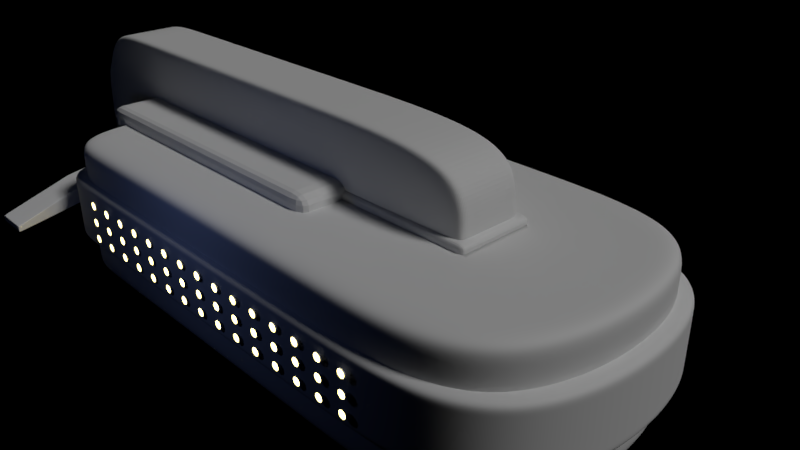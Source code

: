 # Source: Spaceship.blend  (saved by Blender 2.79.0; exported with 4.5.12 LTS)
import bpy
from mathutils import Matrix  # noqa: F401  (used for matrix-valued properties, if any)

bpy.ops.wm.read_factory_settings(use_empty=True)
scene = bpy.context.scene
scene.name = 'Scene'

# ---- collections
col_collection_1 = bpy.data.collections.new('Collection 1'); scene.collection.children.link(col_collection_1)

# ---- materials (node trees are filled in below, after node groups)
mat_hull_detail = bpy.data.materials.new('Hull.Detail')
mat_hull_detail.alpha_threshold = 0.0
mat_hull_detail.roughness = 0.5
mat_light_window = bpy.data.materials.new('Light.Window')
mat_light_window.alpha_threshold = 0.0
mat_light_window.roughness = 0.5

# ---- material node trees
mat_hull_detail.use_nodes = True; mat_hull_detail.node_tree.nodes.clear()
_N = mat_hull_detail.node_tree.nodes; _L = mat_hull_detail.node_tree.links
n0 = _N.new('ShaderNodeOutputMaterial'); n0.name = 'Material Output'; n0.location = (300, 300)
n1 = _N.new('ShaderNodeBsdfDiffuse'); n1.name = 'Diffuse BSDF'; n1.location = (10, 300)
_L.new(n1.outputs[0], n0.inputs[0])
n0.is_active_output = True
mat_light_window.use_nodes = True; mat_light_window.node_tree.nodes.clear()
_N = mat_light_window.node_tree.nodes; _L = mat_light_window.node_tree.links
n0 = _N.new('ShaderNodeOutputMaterial'); n0.name = 'Material Output'; n0.location = (300, 300)
n1 = _N.new('ShaderNodeEmission'); n1.name = 'Emission'; n1.location = (10, 300)
n1.inputs[0].default_value = (0.8, 0.6383, 0.2102, 1.0)
n1.inputs[1].default_value = 10.0
_L.new(n1.outputs[0], n0.inputs[0])
n0.is_active_output = True

# ---- world
world_world = bpy.data.worlds.new('World'); scene.world = world_world
world_world.color = (0.0, 0.0, 0.0)
world_world.use_sun_shadow = False
world_world.sun_shadow_jitter_overblur = 0.0
world_world.cycles.sampling_method = 'MANUAL'

# ---- cameras
cam_camera = bpy.data.cameras.new('Camera')
cam_camera.clip_end = 100.0
cam_camera.lens = 35.0
cam_camera.sensor_width = 32.0
cam_camera.sensor_height = 18.0
cam_camera.ortho_scale = 7.314
cam_camera.dof.focus_distance = 0.0

# ---- lights
light_point = bpy.data.lights.new('Point', 'POINT')
light_point.color = (0.2806, 0.4128, 1.0)
light_point.transmission_factor = 0.0
light_point.shadow_buffer_clip_start = 0.5
light_point.shadow_soft_size = 0.1
light_point.shadow_maximum_resolution = 0.006
light_point.use_absolute_resolution = True
light_lamp = bpy.data.lights.new('Lamp', 'SUN')
light_lamp.transmission_factor = 0.0
light_lamp.cutoff_distance = 30.0
light_lamp.angle = 0.1993
light_lamp.energy = 1.0
light_lamp.shadow_buffer_clip_start = 1.001
light_lamp.shadow_soft_size = 0.1
light_lamp.shadow_cascade_max_distance = 1000.0

# ---- meshes
me_cube_006 = bpy.data.meshes.new('Cube.006')
me_cube_006.from_pydata([(-0.3212, -0.69, -0.1814), (-0.3212, -0.69, 0.1814), (-0.3212, 0.69, -0.1814), (-0.3212, 0.69, 0.1814), (0.3212, -0.69, -0.1814), (0.3212, -0.69, 0.1814), (0.3212, 0.69, -0.1814), (0.3212, 0.69, 0.1814)], [], [(0, 1, 3, 2), (2, 3, 7, 6), (6, 7, 5, 4), (4, 5, 1, 0), (2, 6, 4, 0), (7, 3, 1, 5)])
me_cube_006.use_remesh_preserve_volume = False
me_cube_006.use_remesh_preserve_attributes = False
me_cube_006.use_mirror_vertex_groups = False
me_cube_006.update()
me_cube_005 = bpy.data.meshes.new('Cube.005')
me_cube_005.from_pydata([(-0.2359, -3.0, -0.01203), (-0.2359, -3.0, 0.01203), (0.1978, -3.0, -0.01203), (0.1978, -3.0, 0.01203), (-1.25, -0.6, -0.125), (-0.835, -1.8, -0.125), (-0.835, -1.8, 0.125), (-1.25, -0.6, 0.125), (-0.335, -1.8, -0.125), (-0.75, -0.6, -0.125), (-0.75, -0.6, 0.125), (-0.335, -1.8, 0.125), (-0.269, -3.0, -0.04518), (-0.269, -3.0, 0.04518), (0.231, -3.0, 0.04518), (0.231, -3.0, -0.04518), (-1.25, -1.192e-07, -0.125), (-1.25, 1.192e-07, 0.125), (-0.75, 1.192e-07, -0.125), (-0.75, -1.192e-07, 0.125)], [], [(8, 11, 14, 15), (2, 3, 1, 0), (5, 8, 15, 12), (11, 6, 13, 14), (19, 17, 7, 10), (10, 7, 6, 11), (16, 18, 9, 4), (4, 9, 8, 5), (18, 19, 10, 9), (9, 10, 11, 8), (12, 13, 6, 5), (5, 6, 7, 4), (0, 1, 13, 12), (3, 2, 15, 14), (2, 0, 12, 15), (1, 3, 14, 13), (4, 7, 17, 16)])
me_cube_005.use_remesh_preserve_volume = False
me_cube_005.use_remesh_preserve_attributes = False
me_cube_005.use_mirror_vertex_groups = False
me_cube_005.update()
me_cylinder = bpy.data.meshes.new('Cylinder')
me_cylinder.from_pydata([(0.0, 0.00625, 0.0625), (-2.663e-09, -0.00625, 0.05553), (0.01219, 0.00625, 0.0613), (0.01083, -0.00625, 0.05446), (0.02392, 0.00625, 0.05774), (0.02125, -0.00625, 0.0513), (0.03472, 0.00625, 0.05197), (0.03085, -0.00625, 0.04617), (0.04419, 0.00625, 0.04419), (0.03926, -0.00625, 0.03926), (0.05197, 0.00625, 0.03472), (0.04617, -0.00625, 0.03085), (0.05774, 0.00625, 0.02392), (0.0513, -0.00625, 0.02125), (0.0613, 0.00625, 0.01219), (0.05446, -0.00625, 0.01083), (0.0625, 0.00625, 7.451e-09), (0.05553, -0.00625, 9.163e-10), (0.0613, 0.00625, -0.01219), (0.05446, -0.00625, -0.01083), (0.05774, 0.00625, -0.02392), (0.0513, -0.00625, -0.02125), (0.05197, 0.00625, -0.03472), (0.04617, -0.00625, -0.03085), (0.04419, 0.00625, -0.04419), (0.03926, -0.00625, -0.03926), (0.03472, 0.00625, -0.05197), (0.03085, -0.00625, -0.04617), (0.02392, 0.00625, -0.05774), (0.02125, -0.00625, -0.0513), (0.01219, 0.00625, -0.0613), (0.01083, -0.00625, -0.05446), (-2.037e-08, 0.00625, -0.0625), (-1.82e-08, -0.00625, -0.05553), (-0.01219, 0.00625, -0.0613), (-0.01083, -0.00625, -0.05446), (-0.02392, 0.00625, -0.05774), (-0.02125, -0.00625, -0.0513), (-0.03472, 0.00625, -0.05197), (-0.03085, -0.00625, -0.04617), (-0.04419, 0.00625, -0.04419), (-0.03926, -0.00625, -0.03926), (-0.05197, 0.00625, -0.03472), (-0.04617, -0.00625, -0.03085), (-0.05774, 0.00625, -0.02392), (-0.0513, -0.00625, -0.02125), (-0.0613, 0.00625, -0.01219), (-0.05446, -0.00625, -0.01083), (-0.0625, 0.00625, 6.308e-08), (-0.05553, -0.00625, 5.125e-08), (-0.0613, 0.00625, 0.01219), (-0.05446, -0.00625, 0.01083), (-0.05774, 0.00625, 0.02392), (-0.0513, -0.00625, 0.02125), (-0.05197, 0.00625, 0.03472), (-0.04617, -0.00625, 0.03085), (-0.04419, 0.00625, 0.04419), (-0.03926, -0.00625, 0.03926), (-0.03472, 0.00625, 0.05197), (-0.03085, -0.00625, 0.04617), (-0.02392, 0.00625, 0.05774), (-0.02125, -0.00625, 0.0513), (-0.01219, 0.00625, 0.0613), (-0.01083, -0.00625, 0.05446), (0.01219, -0.00625, 0.0613), (0.0, -0.00625, 0.0625), (0.02392, -0.00625, 0.05774), (0.03472, -0.00625, 0.05197), (0.04419, -0.00625, 0.04419), (0.05197, -0.00625, 0.03472), (0.05774, -0.00625, 0.02392), (0.0613, -0.00625, 0.01219), (0.0625, -0.00625, 1.987e-09), (0.0613, -0.00625, -0.01219), (0.05774, -0.00625, -0.02392), (0.05197, -0.00625, -0.03472), (0.04419, -0.00625, -0.04419), (0.03472, -0.00625, -0.05197), (0.02392, -0.00625, -0.05774), (0.01219, -0.00625, -0.0613), (-2.037e-08, -0.00625, -0.0625), (-0.01219, -0.00625, -0.0613), (-0.02392, -0.00625, -0.05774), (-0.03472, -0.00625, -0.05197), (-0.04419, -0.00625, -0.04419), (-0.05197, -0.00625, -0.03472), (-0.05774, -0.00625, -0.02392), (-0.0613, -0.00625, -0.01219), (-0.0625, -0.00625, 5.762e-08), (-0.0613, -0.00625, 0.01219), (-0.05774, -0.00625, 0.02392), (-0.05197, -0.00625, 0.03472), (-0.04419, -0.00625, 0.04419), (-0.03472, -0.00625, 0.05197), (-0.02392, -0.00625, 0.05774), (-0.01219, -0.00625, 0.0613), (0.01083, 0.0002958, 0.05446), (-2.663e-09, 0.0002958, 0.05553), (0.02125, 0.0002958, 0.0513), (0.03085, 0.0002958, 0.04617), (0.03926, 0.0002958, 0.03926), (0.04617, 0.0002958, 0.03085), (0.0513, 0.0002958, 0.02125), (0.05446, 0.0002958, 0.01083), (0.05553, 0.0002958, 9.386e-10), (0.05446, 0.0002958, -0.01083), (0.0513, 0.0002958, -0.02125), (0.04617, 0.0002958, -0.03085), (0.03926, 0.0002958, -0.03926), (0.03085, 0.0002958, -0.04617), (0.02125, 0.0002958, -0.0513), (0.01083, 0.0002958, -0.05446), (-1.82e-08, 0.0002958, -0.05553), (-0.01083, 0.0002958, -0.05446), (-0.02125, 0.0002958, -0.0513), (-0.03085, 0.0002958, -0.04617), (-0.03926, 0.0002958, -0.03926), (-0.04617, 0.0002958, -0.03085), (-0.0513, 0.0002958, -0.02125), (-0.05446, 0.0002958, -0.01083), (-0.05553, 0.0002958, 5.127e-08), (-0.05446, 0.0002958, 0.01083), (-0.0513, 0.0002958, 0.02125), (-0.04617, 0.0002958, 0.03085), (-0.03926, 0.0002958, 0.03926), (-0.03085, 0.0002958, 0.04617), (-0.02125, 0.0002958, 0.0513), (-0.01083, 0.0002958, 0.05446)], [], [(0, 65, 64, 2), (2, 64, 66, 4), (4, 66, 67, 6), (6, 67, 68, 8), (8, 68, 69, 10), (10, 69, 70, 12), (12, 70, 71, 14), (14, 71, 72, 16), (16, 72, 73, 18), (18, 73, 74, 20), (20, 74, 75, 22), (22, 75, 76, 24), (24, 76, 77, 26), (26, 77, 78, 28), (28, 78, 79, 30), (30, 79, 80, 32), (32, 80, 81, 34), (34, 81, 82, 36), (36, 82, 83, 38), (38, 83, 84, 40), (40, 84, 85, 42), (42, 85, 86, 44), (44, 86, 87, 46), (46, 87, 88, 48), (48, 88, 89, 50), (50, 89, 90, 52), (52, 90, 91, 54), (54, 91, 92, 56), (56, 92, 93, 58), (58, 93, 94, 60), (15, 13, 102, 103), (60, 94, 95, 62), (62, 95, 65, 0), (0, 2, 4, 6, 8, 10, 12, 14, 16, 18, 20, 22, 24, 26, 28, 30, 32, 34, 36, 38, 40, 42, 44, 46, 48, 50, 52, 54, 56, 58, 60, 62), (1, 3, 64, 65), (3, 5, 66, 64), (5, 7, 67, 66), (7, 9, 68, 67), (9, 11, 69, 68), (11, 13, 70, 69), (13, 15, 71, 70), (15, 17, 72, 71), (17, 19, 73, 72), (19, 21, 74, 73), (21, 23, 75, 74), (23, 25, 76, 75), (25, 27, 77, 76), (27, 29, 78, 77), (29, 31, 79, 78), (31, 33, 80, 79), (33, 35, 81, 80), (35, 37, 82, 81), (37, 39, 83, 82), (39, 41, 84, 83), (41, 43, 85, 84), (43, 45, 86, 85), (45, 47, 87, 86), (47, 49, 88, 87), (49, 51, 89, 88), (51, 53, 90, 89), (53, 55, 91, 90), (55, 57, 92, 91), (57, 59, 93, 92), (59, 61, 94, 93), (61, 63, 95, 94), (63, 1, 65, 95), (96, 97, 127, 126, 125, 124, 123, 122, 121, 120, 119, 118, 117, 116, 115, 114, 113, 112, 111, 110, 109, 108, 107, 106, 105, 104, 103, 102, 101, 100, 99, 98), (43, 41, 116, 117), (17, 15, 103, 104), (45, 43, 117, 118), (19, 17, 104, 105), (47, 45, 118, 119), (21, 19, 105, 106), (49, 47, 119, 120), (23, 21, 106, 107), (51, 49, 120, 121), (25, 23, 107, 108), (53, 51, 121, 122), (27, 25, 108, 109), (55, 53, 122, 123), (29, 27, 109, 110), (3, 1, 97, 96), (57, 55, 123, 124), (31, 29, 110, 111), (5, 3, 96, 98), (59, 57, 124, 125), (33, 31, 111, 112), (7, 5, 98, 99), (61, 59, 125, 126), (35, 33, 112, 113), (9, 7, 99, 100), (63, 61, 126, 127), (37, 35, 113, 114), (11, 9, 100, 101), (1, 63, 127, 97), (39, 37, 114, 115), (13, 11, 101, 102), (41, 39, 115, 116)])
me_cylinder.polygons.foreach_set('material_index', [0, 0, 0, 0, 0, 0, 0, 0, 0, 0, 0, 0, 0, 0, 0, 0, 0, 0, 0, 0, 0, 0, 0, 0, 0, 0, 0, 0, 0, 0, 0, 0, 0, 0, 0, 0, 0, 0, 0, 0, 0, 0, 0, 0, 0, 0, 0, 0, 0, 0, 0, 0, 0, 0, 0, 0, 0, 0, 0, 0, 0, 0, 0, 0, 0, 0, 1, 0, 0, 0, 0, 0, 0, 0, 0, 0, 0, 0, 0, 0, 0, 0, 0, 0, 0, 0, 0, 0, 0, 0, 0, 0, 0, 0, 0, 0, 0, 0])
me_cylinder.materials.append(mat_hull_detail)
me_cylinder.materials.append(mat_light_window)
me_cylinder.use_remesh_preserve_volume = False
me_cylinder.use_remesh_preserve_attributes = False
me_cylinder.use_mirror_vertex_groups = False
me_cylinder.update()
me_cube_003 = bpy.data.meshes.new('Cube.003')
me_cube_003.from_pydata([(-1.0, -1.0, -1.0), (-1.0, -1.0, 1.0), (-1.0, 1.0, -1.0), (-1.0, 1.0, 1.0), (1.0, -1.0, -1.0), (1.0, -1.0, 1.0), (1.0, 1.0, -1.0), (1.0, 1.0, 1.0)], [], [(0, 1, 3, 2), (2, 3, 7, 6), (6, 7, 5, 4), (4, 5, 1, 0), (2, 6, 4, 0), (7, 3, 1, 5)])
me_cube_003.use_remesh_preserve_volume = False
me_cube_003.use_remesh_preserve_attributes = False
me_cube_003.use_mirror_vertex_groups = False
me_cube_003.update()
me_cube_002 = bpy.data.meshes.new('Cube.002')
me_cube_002.from_pydata([(-1.1, -1.1, -2.0), (-1.1, -1.1, 2.0), (-1.1, 1.1, -2.0), (-1.1, 1.1, 2.0), (1.1, -1.1, -2.0), (1.1, -1.1, 2.0), (1.1, 1.1, -2.0), (1.1, 1.1, 2.0)], [], [(0, 1, 3, 2), (2, 3, 7, 6), (6, 7, 5, 4), (4, 5, 1, 0), (2, 6, 4, 0), (7, 3, 1, 5)])
me_cube_002.use_remesh_preserve_volume = False
me_cube_002.use_remesh_preserve_attributes = False
me_cube_002.use_mirror_vertex_groups = False
me_cube_002.update()
me_cube_004 = bpy.data.meshes.new('Cube.004')
me_cube_004.from_pydata([(-4.0, -2.0, -1.0), (-4.0, -2.0, 1.0), (-4.0, 2.0, -1.0), (-4.0, 2.0, 1.0), (4.0, -2.0, -1.0), (4.0, -2.0, 1.0), (4.0, 2.0, -1.0), (4.0, 2.0, 1.0), (1.42, 2.0, -1.0), (1.42, 2.0, 1.0), (1.42, -2.0, -1.0), (1.42, -2.0, 1.0), (-3.835, 2.0, -1.0), (-3.835, -2.0, 1.0), (-3.835, 2.0, 1.0), (-3.835, -2.0, -1.0), (-4.0, -2.0, 0.9825), (-4.0, 2.0, 0.9825), (4.0, 2.0, 0.9825), (4.0, -2.0, 0.9825), (1.42, -2.0, 0.9825), (1.42, 2.0, 0.9825), (-3.835, 2.0, 0.9825), (-3.835, -2.0, 0.9825), (-4.0, 2.0, -0.9827), (4.0, 2.0, -0.9827), (4.0, -2.0, -0.9827), (1.42, -2.0, -0.9827), (1.42, 2.0, -0.9827), (-3.835, 2.0, -0.9827), (-3.835, -2.0, -0.9827), (-4.0, -2.0, -0.9827)], [], [(16, 1, 3, 17), (21, 9, 7, 18), (18, 7, 5, 19), (23, 13, 1, 16), (8, 6, 4, 10), (14, 3, 1, 13), (7, 9, 11, 5), (12, 8, 10, 15), (19, 5, 11, 20), (22, 14, 9, 21), (17, 3, 14, 22), (2, 12, 15, 0), (9, 14, 13, 11), (20, 11, 13, 23), (27, 20, 23, 30), (24, 17, 22, 29), (29, 22, 21, 28), (26, 19, 20, 27), (30, 23, 16, 31), (25, 18, 19, 26), (28, 21, 18, 25), (31, 16, 17, 24), (0, 31, 24, 2), (8, 28, 25, 6), (6, 25, 26, 4), (15, 30, 31, 0), (4, 26, 27, 10), (12, 29, 28, 8), (2, 24, 29, 12), (10, 27, 30, 15)])
me_cube_004.polygons.foreach_set('use_smooth', [True] * 30)
me_cube_004.use_remesh_preserve_volume = False
me_cube_004.use_remesh_preserve_attributes = False
me_cube_004.use_mirror_vertex_groups = False
me_cube_004.update()
me_cube_001 = bpy.data.meshes.new('Cube.001')
me_cube_001.from_pydata([(-3.671, 0.5005, -1.403), (-3.671, -0.4995, -1.403), (-3.671, 0.5005, 1.403), (-3.671, -0.4995, 1.403), (4.0, 0.5005, -2.0), (4.0, -0.4995, -2.0), (4.0, 0.5005, 2.0), (4.0, -0.4995, 2.0), (1.42, 0.5005, 2.0), (1.42, -0.4995, 2.0), (1.42, 0.5005, -2.0), (1.42, -0.4995, -2.0), (-3.643, 0.5005, 1.403), (-3.643, -0.4995, -1.403), (-3.643, -0.4995, 1.403), (-3.643, 0.5005, -1.403), (-3.671, -0.4554, -1.403), (-3.671, -0.4554, 1.403), (4.0, -0.4554, 2.0), (4.0, -0.4554, -2.0), (1.42, -0.4554, -2.0), (1.42, -0.4554, 2.0), (-3.643, -0.4554, 1.403), (-3.643, -0.4554, -1.403), (-3.671, 0.459, 1.403), (4.0, 0.459, 2.0), (4.0, 0.459, -2.0), (1.42, 0.459, -2.0), (1.42, 0.459, 2.0), (-3.643, 0.459, 1.403), (-3.643, 0.459, -1.403), (-3.671, 0.459, -1.403), (-3.671, 0.5005, 1.167), (-3.671, 0.5005, -1.167), (-3.671, -0.4995, -1.167), (-3.671, -0.4995, 1.167), (4.0, 0.5005, -1.167), (4.0, 0.5005, 1.167), (4.0, -0.4995, 1.167), (4.0, -0.4995, -1.167), (1.42, -0.4995, 1.167), (1.42, -0.4995, -1.167), (1.42, 0.5005, 1.167), (1.42, 0.5005, -1.167), (-3.643, 0.5005, 1.167), (-3.643, 0.5005, -1.167), (-3.643, -0.4995, 1.167), (-3.643, -0.4995, -1.167), (4.0, -0.4554, 1.167), (4.0, -0.4554, -1.167), (-4.01, -0.4554, -1.167), (-4.01, -0.4554, 1.167), (-4.01, 0.459, -1.167), (-4.01, 0.459, 1.167), (4.0, 0.459, 1.167), (4.0, 0.459, -1.167), (-2.517, -0.4995, 2.0), (-2.517, 0.5005, -2.0), (-2.517, 0.5005, 2.0), (-2.517, -0.4995, -2.0), (-2.517, -0.4554, -2.0), (-2.517, -0.4554, 2.0), (-2.517, 0.459, 2.0), (-2.517, 0.459, -2.0), (-2.517, -0.4995, 1.167), (-2.517, -0.4995, -1.167), (-2.517, 0.5005, 1.167), (-2.517, 0.5005, -1.167), (-3.372, 0.5005, 2.0), (-3.372, -0.4995, -2.0), (-3.372, -0.4554, -2.0), (-3.372, 0.459, -2.0), (-3.372, 0.5005, 1.167), (-3.372, 0.5005, -1.167), (-3.372, -0.4995, 2.0), (-3.372, 0.5005, -2.0), (-3.372, -0.4554, 2.0), (-3.372, 0.459, 2.0), (-3.372, -0.4995, 1.167), (-3.372, -0.4995, -1.167), (-3.671, 0.5005, 0.2869), (-3.671, -0.4995, 0.2869), (4.0, 0.5005, 0.2869), (4.0, -0.4995, 0.2869), (1.42, -0.4995, 0.2869), (1.42, 0.5005, 0.2869), (-3.643, 0.5005, 0.2869), (-3.643, -0.4995, 0.2869), (4.0, -0.4554, 0.2869), (-4.01, -0.4554, 0.2869), (-4.01, 0.459, 0.2869), (4.0, 0.459, 0.2869), (-2.517, 0.5005, 0.2869), (-2.517, -0.4995, 0.2869), (-3.372, 0.5005, 0.2869), (-3.372, -0.4995, 0.2869), (-3.671, 0.5005, -0.3425), (4.0, -0.4995, -0.3425), (1.42, -0.4995, -0.3425), (1.42, 0.5005, -0.3425), (-3.643, 0.5005, -0.3425), (-3.643, -0.4995, -0.3425), (4.0, -0.4554, -0.3425), (4.0, 0.459, -0.3425), (-2.517, 0.5005, -0.3425), (-2.517, -0.4995, -0.3425), (-3.372, 0.5005, -0.3425), (-3.372, -0.4995, -0.3425), (-3.671, -0.4995, -0.3425), (4.0, 0.5005, -0.3425), (-4.01, -0.4554, -0.3425), (-4.01, 0.459, -0.3425)], [], [(51, 35, 3, 17), (21, 9, 7, 18), (49, 39, 5, 19), (23, 13, 1, 16), (43, 36, 4, 10), (47, 34, 1, 13), (39, 41, 11, 5), (67, 43, 10, 57), (19, 5, 11, 20), (61, 56, 9, 21), (17, 3, 14, 22), (33, 45, 15, 0), (79, 47, 13, 69), (70, 69, 13, 23), (71, 70, 23, 30), (24, 17, 22, 29), (62, 61, 21, 28), (26, 19, 20, 27), (30, 23, 16, 31), (55, 49, 19, 26), (28, 21, 18, 25), (53, 51, 17, 24), (32, 53, 24, 2), (8, 28, 25, 6), (36, 55, 26, 4), (15, 30, 31, 0), (4, 26, 27, 10), (58, 62, 28, 8), (2, 24, 29, 12), (75, 71, 30, 15), (6, 25, 54, 37), (109, 103, 55, 36), (0, 31, 52, 33), (80, 90, 53, 32), (31, 16, 50, 52), (90, 89, 51, 53), (25, 18, 48, 54), (103, 102, 49, 55), (74, 14, 46, 78), (107, 101, 47, 79), (2, 12, 44, 32), (96, 100, 45, 33), (58, 8, 42, 66), (104, 99, 43, 67), (7, 9, 40, 38), (97, 98, 41, 39), (14, 3, 35, 46), (101, 108, 34, 47), (8, 6, 37, 42), (99, 109, 36, 43), (18, 7, 38, 48), (102, 97, 39, 49), (16, 1, 34, 50), (89, 81, 35, 51), (106, 104, 67, 73), (68, 58, 66, 72), (98, 105, 65, 41), (9, 56, 64, 40), (10, 27, 63, 57), (68, 77, 62, 58), (77, 76, 61, 62), (27, 20, 60, 63), (20, 11, 59, 60), (41, 65, 59, 11), (76, 74, 56, 61), (73, 67, 57, 75), (45, 73, 75, 15), (22, 14, 74, 76), (29, 22, 76, 77), (12, 29, 77, 68), (12, 68, 72, 44), (100, 106, 73, 45), (105, 107, 79, 65), (56, 74, 78, 64), (57, 63, 71, 75), (63, 60, 70, 71), (60, 59, 69, 70), (65, 79, 69, 59), (64, 78, 95, 93), (44, 72, 94, 86), (40, 64, 93, 84), (72, 66, 92, 94), (110, 108, 81, 89), (48, 38, 83, 88), (42, 37, 82, 85), (46, 35, 81, 87), (38, 40, 84, 83), (66, 42, 85, 92), (32, 44, 86, 80), (78, 46, 87, 95), (54, 48, 88, 91), (111, 110, 89, 90), (96, 111, 90, 80), (37, 54, 91, 82), (33, 52, 111, 96), (52, 50, 110, 111), (50, 34, 108, 110), (93, 95, 107, 105), (86, 94, 106, 100), (84, 93, 105, 98), (94, 92, 104, 106), (88, 83, 97, 102), (85, 82, 109, 99), (87, 81, 108, 101), (83, 84, 98, 97), (92, 85, 99, 104), (80, 86, 100, 96), (95, 87, 101, 107), (91, 88, 102, 103), (82, 91, 103, 109)])
me_cube_001.use_remesh_preserve_volume = False
me_cube_001.use_remesh_preserve_attributes = False
me_cube_001.use_mirror_vertex_groups = False
me_cube_001.update()
me_cube = bpy.data.meshes.new('Cube')
me_cube.from_pydata([(-4.0, -2.0, -1.0), (-4.0, -2.0, 1.0), (-4.0, 2.0, -1.0), (-4.0, 2.0, 1.0), (4.0, -2.0, -1.0), (4.0, -2.0, 1.0), (4.0, 2.0, -1.0), (4.0, 2.0, 1.0), (1.42, 2.0, -1.0), (1.42, 2.0, 1.0), (1.42, -2.0, -1.0), (1.42, -2.0, 1.0), (-3.835, 2.0, -1.0), (-3.835, -2.0, 1.0), (-3.835, 2.0, 1.0), (-3.835, -2.0, -1.0), (-4.0, -2.0, 0.9825), (-4.0, 2.0, 0.9825), (4.0, 2.0, 0.9825), (4.0, -2.0, 0.9825), (1.42, -2.0, 0.9825), (1.42, 2.0, 0.9825), (-3.835, 2.0, 0.9825), (-3.835, -2.0, 0.9825), (-4.0, 2.0, -0.9827), (4.0, 2.0, -0.9827), (4.0, -2.0, -0.9827), (1.42, -2.0, -0.9827), (1.42, 2.0, -0.9827), (-3.835, 2.0, -0.9827), (-3.835, -2.0, -0.9827), (-4.0, -2.0, -0.9827)], [], [(16, 1, 3, 17), (21, 9, 7, 18), (18, 7, 5, 19), (23, 13, 1, 16), (8, 6, 4, 10), (14, 3, 1, 13), (7, 9, 11, 5), (12, 8, 10, 15), (19, 5, 11, 20), (22, 14, 9, 21), (17, 3, 14, 22), (2, 12, 15, 0), (9, 14, 13, 11), (20, 11, 13, 23), (27, 20, 23, 30), (24, 17, 22, 29), (29, 22, 21, 28), (26, 19, 20, 27), (30, 23, 16, 31), (25, 18, 19, 26), (28, 21, 18, 25), (31, 16, 17, 24), (0, 31, 24, 2), (8, 28, 25, 6), (6, 25, 26, 4), (15, 30, 31, 0), (4, 26, 27, 10), (12, 29, 28, 8), (2, 24, 29, 12), (10, 27, 30, 15)])
me_cube.polygons.foreach_set('use_smooth', [True] * 30)
me_cube.use_remesh_preserve_volume = False
me_cube.use_remesh_preserve_attributes = False
me_cube.use_mirror_vertex_groups = False
me_cube.update()

# ---- objects
ob_cutout_tail = bpy.data.objects.new('Cutout.Tail', me_cube_006)
ob_cube = bpy.data.objects.new('Cube', me_cube_005)
ob_cylinder = bpy.data.objects.new('Cylinder', me_cylinder)
ob_cutout_v = bpy.data.objects.new('Cutout.V', me_cube_003)
ob_cutout_h = bpy.data.objects.new('Cutout.H', me_cube_002)
ob_hull_main_horizontal_001 = bpy.data.objects.new('Hull.Main.Horizontal.001', me_cube_004)
ob_hull_main_vertical = bpy.data.objects.new('Hull.Main.Vertical', me_cube_001)
ob_point = bpy.data.objects.new('Point', light_point)
ob_hull_main_horizontal = bpy.data.objects.new('Hull.Main.Horizontal', me_cube)
ob_lamp = bpy.data.objects.new('Lamp', light_lamp)
ob_camera = bpy.data.objects.new('Camera', cam_camera)

# ---- transforms, parenting, visibility, modifiers, constraints
ob_cutout_tail.location = (-5.0, 0.0, 0.0)
ob_cutout_tail.hide_viewport = True
ob_cutout_tail.lineart.crease_threshold = 0.0
_m = ob_cutout_tail.modifiers.new('Bevel', 'BEVEL')
_m.width = 0.05
_m.width_pct = 0.05
_m.segments = 3
_m.limit_method = 'NONE'
_m.spread = 0.0
ob_cube.location = (-4.0, 0.0, 0.0)
ob_cube.lineart.crease_threshold = 0.0
_m = ob_cube.modifiers.new('Mirror', 'MIRROR')
_m.use_axis = (False, True, False)
_m = ob_cube.modifiers.new('Bevel', 'BEVEL')
_m.width = 0.01
_m.width_pct = 0.01
_m.segments = 2
_m.limit_method = 'NONE'
_m.spread = 0.0
_m = ob_cube.modifiers.new('Subsurf', 'SUBSURF')
_m.uv_smooth = 'PRESERVE_CORNERS'
_m.quality = 2
_m.levels = 2
_m.show_only_control_edges = False
ob_cylinder.location = (2.0, -2.133, 0.25)
ob_cylinder.lineart.crease_threshold = 0.0
_m = ob_cylinder.modifiers.new('Array', 'ARRAY')
_m.count = 15
_m.constant_offset_displace = (0.0, 0.0, 0.0)
_m.relative_offset_displace = (-3.0, 0.0, 0.0)
_m = ob_cylinder.modifiers.new('Array.001', 'ARRAY')
_m.count = 3
_m.constant_offset_displace = (0.0, 0.0, 0.0)
_m.relative_offset_displace = (0.0, 0.0, -2.0)
ob_cutout_v.location = (-2.1, 0.0, 0.0)
ob_cutout_v.scale = (2.271, 1.17, 1.2)
ob_cutout_v.hide_viewport = True
ob_cutout_v.lineart.crease_threshold = 0.0
_m = ob_cutout_v.modifiers.new('Bevel', 'BEVEL')
_m.segments = 3
_m.limit_method = 'NONE'
_m.spread = 0.0
ob_cutout_h.location = (1.0, 0.0, 0.0)
ob_cutout_h.scale = (1.0, 0.5, 0.55)
ob_cutout_h.hide_viewport = True
ob_cutout_h.lineart.crease_threshold = 0.0
_m = ob_cutout_h.modifiers.new('Bevel', 'BEVEL')
_m.segments = 4
_m.limit_method = 'NONE'
_m.spread = 0.0
ob_hull_main_horizontal_001.location = (0.0, 0.0, 0.0)
ob_hull_main_horizontal_001.scale = (1.05, 1.05, 0.5)
ob_hull_main_horizontal_001.lineart.crease_threshold = 0.0
_vg = ob_hull_main_horizontal_001.vertex_groups.new(name='Front')
_vg = ob_hull_main_horizontal_001.vertex_groups.new(name='Rear')
_vg = ob_hull_main_horizontal_001.vertex_groups.new(name='Top')
_vg = ob_hull_main_horizontal_001.vertex_groups.new(name='Bottom')
_m = ob_hull_main_horizontal_001.modifiers.new('Subsurf', 'SUBSURF')
_m.uv_smooth = 'PRESERVE_CORNERS'
_m.levels = 3
_m.render_levels = 5
_m.show_only_control_edges = False
_m = ob_hull_main_horizontal_001.modifiers.new('Boolean', 'BOOLEAN')
_m.object = ob_cutout_h
_m.solver = 'FAST'
ob_hull_main_vertical.location = (-2.0, 0.0, 0.0)
ob_hull_main_vertical.lineart.crease_threshold = 0.0
_vg = ob_hull_main_vertical.vertex_groups.new(name='Front')
_vg = ob_hull_main_vertical.vertex_groups.new(name='Rear')
_vg = ob_hull_main_vertical.vertex_groups.new(name='Top')
_vg = ob_hull_main_vertical.vertex_groups.new(name='Bottom')
_m = ob_hull_main_vertical.modifiers.new('Subsurf', 'SUBSURF')
_m.uv_smooth = 'PRESERVE_CORNERS'
_m.levels = 3
_m.render_levels = 4
_m.show_only_control_edges = False
_m = ob_hull_main_vertical.modifiers.new('Boolean', 'BOOLEAN')
_m.object = ob_cutout_v
_m.solver = 'FAST'
_m = ob_hull_main_vertical.modifiers.new('Boolean.001', 'BOOLEAN')
_m.object = ob_cutout_tail
_m.solver = 'FAST'
ob_point.location = (-1.014, -3.825, 1.586)
ob_point.lineart.crease_threshold = 0.0
ob_hull_main_horizontal.location = (0.0, 0.0, 0.0)
ob_hull_main_horizontal.lineart.crease_threshold = 0.0
_vg = ob_hull_main_horizontal.vertex_groups.new(name='Front')
_vg = ob_hull_main_horizontal.vertex_groups.new(name='Rear')
_vg = ob_hull_main_horizontal.vertex_groups.new(name='Top')
_vg = ob_hull_main_horizontal.vertex_groups.new(name='Bottom')
_m = ob_hull_main_horizontal.modifiers.new('Subsurf', 'SUBSURF')
_m.uv_smooth = 'PRESERVE_CORNERS'
_m.levels = 3
_m.render_levels = 5
_m.show_only_control_edges = False
_m = ob_hull_main_horizontal.modifiers.new('Boolean', 'BOOLEAN')
_m.object = ob_cutout_h
_m.solver = 'FAST'
ob_lamp.location = (5.913, 1.005, 4.614)
ob_lamp.rotation_euler = (0.6503, 0.05522, 1.866)
ob_lamp.lock_rotations_4d = False
ob_lamp.empty_display_type = 'ARROWS'
ob_lamp.color = (0.0, 0.0, 0.0, 0.0)
ob_lamp.lineart.crease_threshold = 0.0
ob_camera.location = (7.481, -6.508, 5.344)
ob_camera.rotation_euler = (1.109, 0.0, 0.8149)
ob_camera.lock_rotations_4d = False
ob_camera.empty_display_type = 'ARROWS'
ob_camera.color = (0.0, 0.0, 0.0, 0.0)
ob_camera.display_type = 'WIRE'
ob_camera.lineart.crease_threshold = 0.0

# ---- collection membership
col_collection_1.objects.link(ob_cutout_tail)
col_collection_1.objects.link(ob_cube)
col_collection_1.objects.link(ob_cylinder)
col_collection_1.objects.link(ob_cutout_v)
col_collection_1.objects.link(ob_cutout_h)
col_collection_1.objects.link(ob_hull_main_horizontal_001)
col_collection_1.objects.link(ob_hull_main_vertical)
col_collection_1.objects.link(ob_point)
col_collection_1.objects.link(ob_hull_main_horizontal)
col_collection_1.objects.link(ob_lamp)
col_collection_1.objects.link(ob_camera)

# ---- scene / render settings (as saved in the file)
scene.camera = ob_camera
scene.frame_start = 1; scene.frame_end = 250; scene.frame_set(1)
scene.render.engine = 'CYCLES'
scene.render.resolution_percentage = 50
scene.render.dither_intensity = 0.0
scene.cycles.use_denoising = False
scene.cycles.samples = 128
scene.cycles.sampling_pattern = 'TABULATED_SOBOL'
scene.cycles.use_adaptive_sampling = False
scene.cycles.use_light_tree = False
scene.cycles.blur_glossy = 0.0
scene.cycles.sample_clamp_indirect = 0.0
scene.view_settings.view_transform = 'Standard'
bpy.context.view_layer.update()

